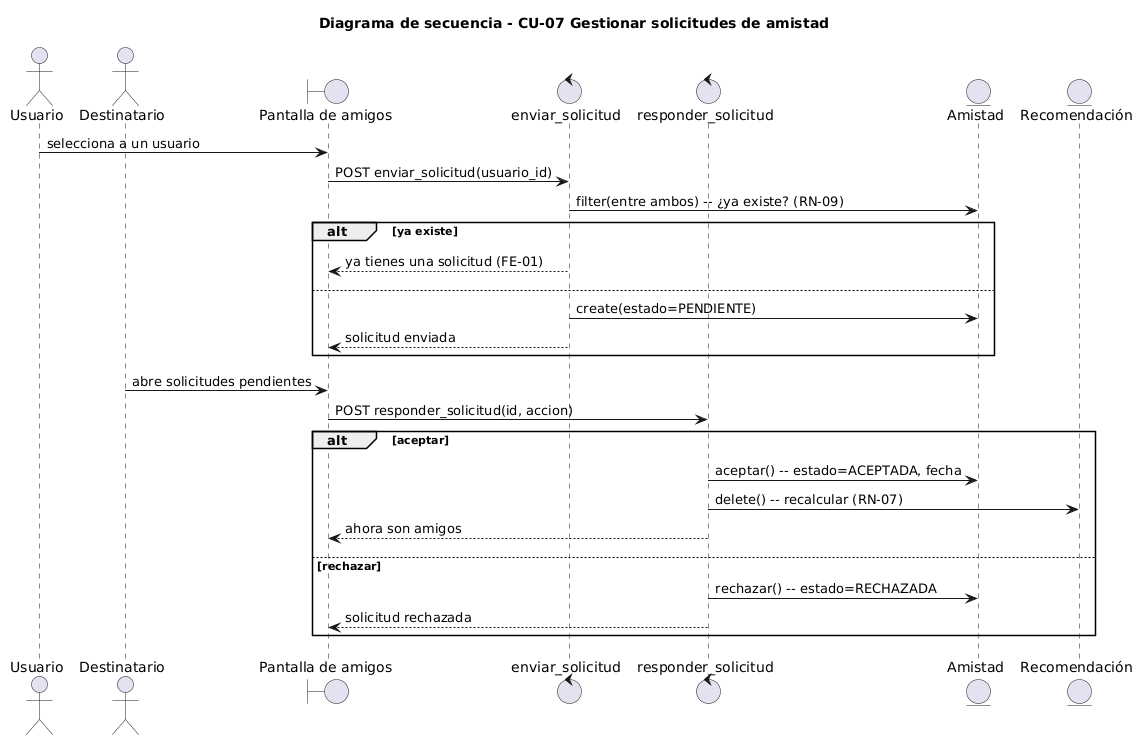

The diagram above was rendered by PlantUML. Its source (embedded in the PNG):
@startuml
title Diagrama de secuencia - CU-07 Gestionar solicitudes de amistad
skinparam shadowing false
actor "Usuario" as U
actor "Destinatario" as D
boundary "Pantalla de amigos" as PA
control "enviar_solicitud" as ES
control "responder_solicitud" as RS
entity "Amistad" as EA
entity "Recomendación" as ER

U -> PA : selecciona a un usuario
PA -> ES : POST enviar_solicitud(usuario_id)
ES -> EA : filter(entre ambos) -- ¿ya existe? (RN-09)
alt ya existe
  ES --> PA : ya tienes una solicitud (FE-01)
else
  ES -> EA : create(estado=PENDIENTE)
  ES --> PA : solicitud enviada
end

D -> PA : abre solicitudes pendientes
PA -> RS : POST responder_solicitud(id, accion)
alt aceptar
  RS -> EA : aceptar() -- estado=ACEPTADA, fecha
  RS -> ER : delete() -- recalcular (RN-07)
  RS --> PA : ahora son amigos
else rechazar
  RS -> EA : rechazar() -- estado=RECHAZADA
  RS --> PA : solicitud rechazada
end
@enduml